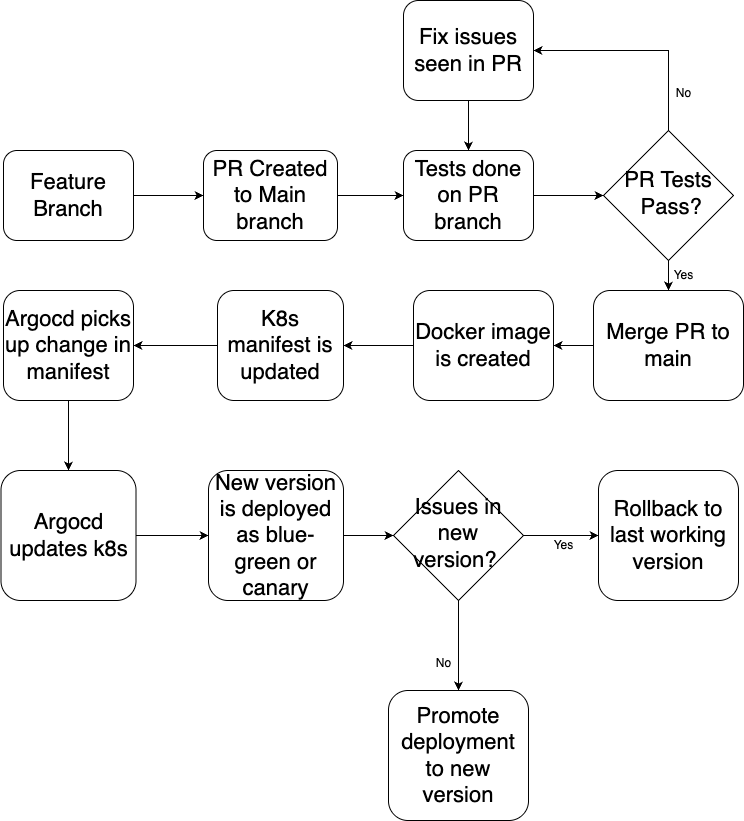

The diagram above was exported from draw.io. Its source (the exported page's mxGraphModel, read from the mxfile embedded in the PNG):
<mxGraphModel dx="1306" dy="2039" grid="1" gridSize="10" guides="1" tooltips="1" connect="1" arrows="1" fold="1" page="1" pageScale="1" pageWidth="827" pageHeight="1169" math="0" shadow="0">
  <root>
    <mxCell id="WIyWlLk6GJQsqaUBKTNV-0" />
    <mxCell id="WIyWlLk6GJQsqaUBKTNV-1" parent="WIyWlLk6GJQsqaUBKTNV-0" />
    <mxCell id="3quFX60Tt7JLxv9ftv6m-18" style="edgeStyle=orthogonalEdgeStyle;rounded=0;orthogonalLoop=1;jettySize=auto;html=1;entryX=0;entryY=0.5;entryDx=0;entryDy=0;" edge="1" parent="WIyWlLk6GJQsqaUBKTNV-1" source="WIyWlLk6GJQsqaUBKTNV-3" target="WIyWlLk6GJQsqaUBKTNV-7">
      <mxGeometry relative="1" as="geometry" />
    </mxCell>
    <mxCell id="WIyWlLk6GJQsqaUBKTNV-3" value="&lt;font style=&quot;font-size: 22px;&quot;&gt;Feature Branch&lt;/font&gt;" style="rounded=1;whiteSpace=wrap;html=1;fontSize=12;glass=0;strokeWidth=1;shadow=0;" parent="WIyWlLk6GJQsqaUBKTNV-1" vertex="1">
      <mxGeometry x="80" y="120" width="130" height="90" as="geometry" />
    </mxCell>
    <mxCell id="3quFX60Tt7JLxv9ftv6m-5" style="edgeStyle=orthogonalEdgeStyle;rounded=0;orthogonalLoop=1;jettySize=auto;html=1;exitX=1;exitY=0.5;exitDx=0;exitDy=0;entryX=0;entryY=0.5;entryDx=0;entryDy=0;" edge="1" parent="WIyWlLk6GJQsqaUBKTNV-1" source="WIyWlLk6GJQsqaUBKTNV-7" target="3quFX60Tt7JLxv9ftv6m-0">
      <mxGeometry relative="1" as="geometry" />
    </mxCell>
    <mxCell id="WIyWlLk6GJQsqaUBKTNV-7" value="&lt;font style=&quot;font-size: 22px;&quot;&gt;PR Created to Main branch&lt;/font&gt;" style="rounded=1;whiteSpace=wrap;html=1;fontSize=12;glass=0;strokeWidth=1;shadow=0;" parent="WIyWlLk6GJQsqaUBKTNV-1" vertex="1">
      <mxGeometry x="280" y="120" width="134" height="90" as="geometry" />
    </mxCell>
    <mxCell id="3quFX60Tt7JLxv9ftv6m-8" style="edgeStyle=orthogonalEdgeStyle;rounded=0;orthogonalLoop=1;jettySize=auto;html=1;exitX=0.5;exitY=1;exitDx=0;exitDy=0;" edge="1" parent="WIyWlLk6GJQsqaUBKTNV-1" source="WIyWlLk6GJQsqaUBKTNV-10" target="WIyWlLk6GJQsqaUBKTNV-12">
      <mxGeometry relative="1" as="geometry" />
    </mxCell>
    <mxCell id="3quFX60Tt7JLxv9ftv6m-36" style="edgeStyle=orthogonalEdgeStyle;rounded=0;orthogonalLoop=1;jettySize=auto;html=1;entryX=1;entryY=0.5;entryDx=0;entryDy=0;" edge="1" parent="WIyWlLk6GJQsqaUBKTNV-1" source="WIyWlLk6GJQsqaUBKTNV-10" target="3quFX60Tt7JLxv9ftv6m-2">
      <mxGeometry relative="1" as="geometry">
        <Array as="points">
          <mxPoint x="745" y="20" />
        </Array>
      </mxGeometry>
    </mxCell>
    <mxCell id="WIyWlLk6GJQsqaUBKTNV-10" value="&lt;font style=&quot;font-size: 22px;&quot;&gt;PR Tests&lt;/font&gt;&lt;div&gt;&lt;font style=&quot;font-size: 22px;&quot;&gt;&amp;nbsp;Pass?&lt;/font&gt;&lt;/div&gt;" style="rhombus;whiteSpace=wrap;html=1;shadow=0;fontFamily=Helvetica;fontSize=12;align=center;strokeWidth=1;spacing=6;spacingTop=-4;" parent="WIyWlLk6GJQsqaUBKTNV-1" vertex="1">
      <mxGeometry x="680" y="100" width="130" height="130" as="geometry" />
    </mxCell>
    <mxCell id="3quFX60Tt7JLxv9ftv6m-13" style="edgeStyle=orthogonalEdgeStyle;rounded=0;orthogonalLoop=1;jettySize=auto;html=1;entryX=1;entryY=0.5;entryDx=0;entryDy=0;" edge="1" parent="WIyWlLk6GJQsqaUBKTNV-1" source="WIyWlLk6GJQsqaUBKTNV-11" target="3quFX60Tt7JLxv9ftv6m-11">
      <mxGeometry relative="1" as="geometry" />
    </mxCell>
    <mxCell id="WIyWlLk6GJQsqaUBKTNV-11" value="&lt;font style=&quot;font-size: 22px;&quot;&gt;Docker image is created&lt;/font&gt;" style="rounded=1;whiteSpace=wrap;html=1;fontSize=12;glass=0;strokeWidth=1;shadow=0;" parent="WIyWlLk6GJQsqaUBKTNV-1" vertex="1">
      <mxGeometry x="490" y="260" width="140" height="110" as="geometry" />
    </mxCell>
    <mxCell id="3quFX60Tt7JLxv9ftv6m-12" style="edgeStyle=orthogonalEdgeStyle;rounded=0;orthogonalLoop=1;jettySize=auto;html=1;entryX=1;entryY=0.5;entryDx=0;entryDy=0;" edge="1" parent="WIyWlLk6GJQsqaUBKTNV-1" source="WIyWlLk6GJQsqaUBKTNV-12" target="WIyWlLk6GJQsqaUBKTNV-11">
      <mxGeometry relative="1" as="geometry" />
    </mxCell>
    <mxCell id="WIyWlLk6GJQsqaUBKTNV-12" value="&lt;font style=&quot;font-size: 22px;&quot;&gt;Merge PR to main&lt;/font&gt;" style="rounded=1;whiteSpace=wrap;html=1;fontSize=12;glass=0;strokeWidth=1;shadow=0;" parent="WIyWlLk6GJQsqaUBKTNV-1" vertex="1">
      <mxGeometry x="670" y="260" width="150" height="110" as="geometry" />
    </mxCell>
    <mxCell id="3quFX60Tt7JLxv9ftv6m-6" style="edgeStyle=orthogonalEdgeStyle;rounded=0;orthogonalLoop=1;jettySize=auto;html=1;entryX=0;entryY=0.5;entryDx=0;entryDy=0;" edge="1" parent="WIyWlLk6GJQsqaUBKTNV-1" source="3quFX60Tt7JLxv9ftv6m-0" target="WIyWlLk6GJQsqaUBKTNV-10">
      <mxGeometry relative="1" as="geometry" />
    </mxCell>
    <mxCell id="3quFX60Tt7JLxv9ftv6m-0" value="&lt;font style=&quot;font-size: 22px;&quot;&gt;Tests done on PR branch&lt;/font&gt;" style="rounded=1;whiteSpace=wrap;html=1;fontSize=12;glass=0;strokeWidth=1;shadow=0;" vertex="1" parent="WIyWlLk6GJQsqaUBKTNV-1">
      <mxGeometry x="480" y="120" width="130" height="90" as="geometry" />
    </mxCell>
    <mxCell id="3quFX60Tt7JLxv9ftv6m-19" style="edgeStyle=orthogonalEdgeStyle;rounded=0;orthogonalLoop=1;jettySize=auto;html=1;entryX=0.5;entryY=0;entryDx=0;entryDy=0;" edge="1" parent="WIyWlLk6GJQsqaUBKTNV-1" source="3quFX60Tt7JLxv9ftv6m-2" target="3quFX60Tt7JLxv9ftv6m-0">
      <mxGeometry relative="1" as="geometry" />
    </mxCell>
    <mxCell id="3quFX60Tt7JLxv9ftv6m-2" value="&lt;font style=&quot;font-size: 22px;&quot;&gt;Fix issues seen in PR&lt;/font&gt;" style="rounded=1;whiteSpace=wrap;html=1;fontSize=12;glass=0;strokeWidth=1;shadow=0;" vertex="1" parent="WIyWlLk6GJQsqaUBKTNV-1">
      <mxGeometry x="480" y="-30" width="130" height="100" as="geometry" />
    </mxCell>
    <mxCell id="3quFX60Tt7JLxv9ftv6m-10" value="Yes" style="text;html=1;align=center;verticalAlign=middle;resizable=0;points=[];autosize=1;strokeColor=none;fillColor=none;" vertex="1" parent="WIyWlLk6GJQsqaUBKTNV-1">
      <mxGeometry x="740" y="230" width="40" height="30" as="geometry" />
    </mxCell>
    <mxCell id="3quFX60Tt7JLxv9ftv6m-16" style="edgeStyle=orthogonalEdgeStyle;rounded=0;orthogonalLoop=1;jettySize=auto;html=1;entryX=1;entryY=0.5;entryDx=0;entryDy=0;" edge="1" parent="WIyWlLk6GJQsqaUBKTNV-1" source="3quFX60Tt7JLxv9ftv6m-11" target="3quFX60Tt7JLxv9ftv6m-14">
      <mxGeometry relative="1" as="geometry" />
    </mxCell>
    <mxCell id="3quFX60Tt7JLxv9ftv6m-11" value="&lt;font style=&quot;font-size: 22px;&quot;&gt;K8s manifest is updated&lt;/font&gt;" style="rounded=1;whiteSpace=wrap;html=1;fontSize=12;glass=0;strokeWidth=1;shadow=0;" vertex="1" parent="WIyWlLk6GJQsqaUBKTNV-1">
      <mxGeometry x="294" y="260" width="126" height="110" as="geometry" />
    </mxCell>
    <mxCell id="3quFX60Tt7JLxv9ftv6m-17" style="edgeStyle=orthogonalEdgeStyle;rounded=0;orthogonalLoop=1;jettySize=auto;html=1;entryX=0.5;entryY=0;entryDx=0;entryDy=0;" edge="1" parent="WIyWlLk6GJQsqaUBKTNV-1" source="3quFX60Tt7JLxv9ftv6m-14" target="3quFX60Tt7JLxv9ftv6m-15">
      <mxGeometry relative="1" as="geometry" />
    </mxCell>
    <mxCell id="3quFX60Tt7JLxv9ftv6m-14" value="&lt;font style=&quot;font-size: 22px;&quot;&gt;Argocd picks up change in manifest&lt;/font&gt;" style="rounded=1;whiteSpace=wrap;html=1;fontSize=12;glass=0;strokeWidth=1;shadow=0;" vertex="1" parent="WIyWlLk6GJQsqaUBKTNV-1">
      <mxGeometry x="80" y="260" width="130" height="110" as="geometry" />
    </mxCell>
    <mxCell id="3quFX60Tt7JLxv9ftv6m-32" style="edgeStyle=orthogonalEdgeStyle;rounded=0;orthogonalLoop=1;jettySize=auto;html=1;entryX=0;entryY=0.5;entryDx=0;entryDy=0;" edge="1" parent="WIyWlLk6GJQsqaUBKTNV-1" source="3quFX60Tt7JLxv9ftv6m-15" target="3quFX60Tt7JLxv9ftv6m-31">
      <mxGeometry relative="1" as="geometry" />
    </mxCell>
    <mxCell id="3quFX60Tt7JLxv9ftv6m-15" value="&lt;font style=&quot;font-size: 22px;&quot;&gt;Argocd updates k8s&lt;/font&gt;" style="rounded=1;whiteSpace=wrap;html=1;fontSize=12;glass=0;strokeWidth=1;shadow=0;" vertex="1" parent="WIyWlLk6GJQsqaUBKTNV-1">
      <mxGeometry x="77.5" y="440" width="135" height="130" as="geometry" />
    </mxCell>
    <mxCell id="3quFX60Tt7JLxv9ftv6m-26" style="edgeStyle=orthogonalEdgeStyle;rounded=0;orthogonalLoop=1;jettySize=auto;html=1;entryX=0;entryY=0.5;entryDx=0;entryDy=0;" edge="1" parent="WIyWlLk6GJQsqaUBKTNV-1" source="3quFX60Tt7JLxv9ftv6m-20" target="3quFX60Tt7JLxv9ftv6m-23">
      <mxGeometry relative="1" as="geometry" />
    </mxCell>
    <mxCell id="3quFX60Tt7JLxv9ftv6m-29" style="edgeStyle=orthogonalEdgeStyle;rounded=0;orthogonalLoop=1;jettySize=auto;html=1;entryX=0.5;entryY=0;entryDx=0;entryDy=0;" edge="1" parent="WIyWlLk6GJQsqaUBKTNV-1" source="3quFX60Tt7JLxv9ftv6m-20" target="3quFX60Tt7JLxv9ftv6m-28">
      <mxGeometry relative="1" as="geometry" />
    </mxCell>
    <mxCell id="3quFX60Tt7JLxv9ftv6m-20" value="&lt;span style=&quot;font-size: 22px;&quot;&gt;Issues in new version?&amp;nbsp;&lt;/span&gt;" style="rhombus;whiteSpace=wrap;html=1;shadow=0;fontFamily=Helvetica;fontSize=12;align=center;strokeWidth=1;spacing=6;spacingTop=-4;" vertex="1" parent="WIyWlLk6GJQsqaUBKTNV-1">
      <mxGeometry x="470" y="440" width="130" height="130" as="geometry" />
    </mxCell>
    <mxCell id="3quFX60Tt7JLxv9ftv6m-23" value="&lt;font style=&quot;font-size: 22px;&quot;&gt;Rollback to last working version&lt;/font&gt;" style="rounded=1;whiteSpace=wrap;html=1;fontSize=12;glass=0;strokeWidth=1;shadow=0;" vertex="1" parent="WIyWlLk6GJQsqaUBKTNV-1">
      <mxGeometry x="675" y="440" width="140" height="130" as="geometry" />
    </mxCell>
    <mxCell id="3quFX60Tt7JLxv9ftv6m-27" value="Yes" style="text;html=1;align=center;verticalAlign=middle;resizable=0;points=[];autosize=1;strokeColor=none;fillColor=none;" vertex="1" parent="WIyWlLk6GJQsqaUBKTNV-1">
      <mxGeometry x="620" y="500" width="40" height="30" as="geometry" />
    </mxCell>
    <mxCell id="3quFX60Tt7JLxv9ftv6m-28" value="&lt;font style=&quot;font-size: 22px;&quot;&gt;Promote deployment to new version&lt;/font&gt;" style="rounded=1;whiteSpace=wrap;html=1;fontSize=12;glass=0;strokeWidth=1;shadow=0;" vertex="1" parent="WIyWlLk6GJQsqaUBKTNV-1">
      <mxGeometry x="465" y="660" width="140" height="130" as="geometry" />
    </mxCell>
    <mxCell id="3quFX60Tt7JLxv9ftv6m-30" value="No" style="text;html=1;align=center;verticalAlign=middle;resizable=0;points=[];autosize=1;strokeColor=none;fillColor=none;" vertex="1" parent="WIyWlLk6GJQsqaUBKTNV-1">
      <mxGeometry x="500" y="618" width="40" height="30" as="geometry" />
    </mxCell>
    <mxCell id="3quFX60Tt7JLxv9ftv6m-33" style="edgeStyle=orthogonalEdgeStyle;rounded=0;orthogonalLoop=1;jettySize=auto;html=1;entryX=0;entryY=0.5;entryDx=0;entryDy=0;" edge="1" parent="WIyWlLk6GJQsqaUBKTNV-1" source="3quFX60Tt7JLxv9ftv6m-31" target="3quFX60Tt7JLxv9ftv6m-20">
      <mxGeometry relative="1" as="geometry" />
    </mxCell>
    <mxCell id="3quFX60Tt7JLxv9ftv6m-31" value="&lt;span style=&quot;font-size: 22px;&quot;&gt;New version is deployed as blue-green or canary&lt;/span&gt;" style="rounded=1;whiteSpace=wrap;html=1;fontSize=12;glass=0;strokeWidth=1;shadow=0;" vertex="1" parent="WIyWlLk6GJQsqaUBKTNV-1">
      <mxGeometry x="285" y="440" width="135" height="130" as="geometry" />
    </mxCell>
    <mxCell id="3quFX60Tt7JLxv9ftv6m-37" value="No" style="text;html=1;align=center;verticalAlign=middle;resizable=0;points=[];autosize=1;strokeColor=none;fillColor=none;" vertex="1" parent="WIyWlLk6GJQsqaUBKTNV-1">
      <mxGeometry x="740" y="48" width="40" height="30" as="geometry" />
    </mxCell>
  </root>
</mxGraphModel>